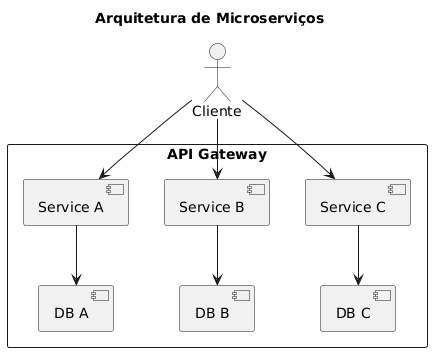

The diagram above was rendered by PlantUML. Its source (embedded in the PNG):
@startuml
title Arquitetura de Microserviços

actor "Cliente" as client
rectangle "API Gateway" {
  [Service A] --> [DB A]
  [Service B] --> [DB B]
  [Service C] --> [DB C]
}
client --> [Service A]
client --> [Service B]
client --> [Service C]
@enduml